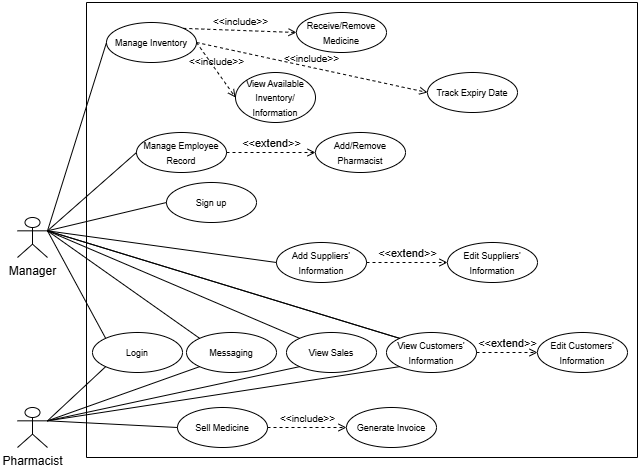

The diagram above was exported from draw.io. Its source (the exported page's mxGraphModel, read from the mxfile embedded in the PNG):
<mxGraphModel dx="1290" dy="557" grid="1" gridSize="10" guides="1" tooltips="1" connect="1" arrows="1" fold="1" page="1" pageScale="1" pageWidth="827" pageHeight="1169" math="0" shadow="0">
  <root>
    <mxCell id="0" />
    <mxCell id="1" parent="0" />
    <mxCell id="CRdZDx7YGErornl01bYG-1" value="Manager" style="shape=umlActor;verticalLabelPosition=bottom;verticalAlign=top;html=1;outlineConnect=0;" parent="1" vertex="1">
      <mxGeometry x="60" y="250" width="30" height="40" as="geometry" />
    </mxCell>
    <mxCell id="DoUMTnMTHbBnHm0YMWkQ-1" value="" style="swimlane;startSize=0;" parent="1" vertex="1">
      <mxGeometry x="129" y="35" width="551" height="455" as="geometry">
        <mxRectangle x="129" y="35" width="50" height="40" as="alternateBounds" />
      </mxGeometry>
    </mxCell>
    <mxCell id="DoUMTnMTHbBnHm0YMWkQ-4" value="&lt;font style=&quot;font-size: 9px;&quot;&gt;Manage Inventory&lt;/font&gt;" style="ellipse;whiteSpace=wrap;html=1;" parent="DoUMTnMTHbBnHm0YMWkQ-1" vertex="1">
      <mxGeometry x="20" y="20" width="90" height="40" as="geometry" />
    </mxCell>
    <mxCell id="DoUMTnMTHbBnHm0YMWkQ-25" value="&lt;font style=&quot;font-size: 9px;&quot;&gt;Receive/Remove Medicine&lt;/font&gt;" style="ellipse;whiteSpace=wrap;html=1;" parent="DoUMTnMTHbBnHm0YMWkQ-1" vertex="1">
      <mxGeometry x="210" y="10" width="90" height="40" as="geometry" />
    </mxCell>
    <mxCell id="DoUMTnMTHbBnHm0YMWkQ-24" value="&lt;font style=&quot;font-size: 9px;&quot;&gt;Track Expiry Date&lt;/font&gt;" style="ellipse;whiteSpace=wrap;html=1;" parent="DoUMTnMTHbBnHm0YMWkQ-1" vertex="1">
      <mxGeometry x="341" y="70" width="90" height="40" as="geometry" />
    </mxCell>
    <mxCell id="DoUMTnMTHbBnHm0YMWkQ-23" value="&lt;font style=&quot;font-size: 9px;&quot;&gt;View Available Inventory/ Information&lt;/font&gt;" style="ellipse;whiteSpace=wrap;html=1;" parent="DoUMTnMTHbBnHm0YMWkQ-1" vertex="1">
      <mxGeometry x="149" y="70" width="80" height="50" as="geometry" />
    </mxCell>
    <mxCell id="DoUMTnMTHbBnHm0YMWkQ-22" value="&lt;font style=&quot;font-size: 9px;&quot;&gt;Manage Employee Record&lt;/font&gt;" style="ellipse;whiteSpace=wrap;html=1;" parent="DoUMTnMTHbBnHm0YMWkQ-1" vertex="1">
      <mxGeometry x="50" y="130" width="90" height="40" as="geometry" />
    </mxCell>
    <mxCell id="DoUMTnMTHbBnHm0YMWkQ-20" value="&lt;font style=&quot;font-size: 9px;&quot;&gt;Add/Remove Pharmacist&lt;/font&gt;" style="ellipse;whiteSpace=wrap;html=1;" parent="DoUMTnMTHbBnHm0YMWkQ-1" vertex="1">
      <mxGeometry x="229" y="130" width="90" height="40" as="geometry" />
    </mxCell>
    <mxCell id="DoUMTnMTHbBnHm0YMWkQ-19" value="&lt;font style=&quot;font-size: 9px;&quot;&gt;Sign up&lt;/font&gt;" style="ellipse;whiteSpace=wrap;html=1;" parent="DoUMTnMTHbBnHm0YMWkQ-1" vertex="1">
      <mxGeometry x="80" y="180" width="90" height="40" as="geometry" />
    </mxCell>
    <mxCell id="DoUMTnMTHbBnHm0YMWkQ-30" value="&lt;font style=&quot;font-size: 10px;&quot;&gt;&amp;lt;&amp;lt;include&amp;gt;&amp;gt;&lt;/font&gt;" style="html=1;verticalAlign=bottom;labelBackgroundColor=none;endArrow=open;endFill=0;dashed=1;rounded=0;exitX=1;exitY=0;exitDx=0;exitDy=0;entryX=0;entryY=0.5;entryDx=0;entryDy=0;" parent="DoUMTnMTHbBnHm0YMWkQ-1" source="DoUMTnMTHbBnHm0YMWkQ-4" target="DoUMTnMTHbBnHm0YMWkQ-25" edge="1">
      <mxGeometry width="160" relative="1" as="geometry">
        <mxPoint x="460" y="170" as="sourcePoint" />
        <mxPoint x="620" y="170" as="targetPoint" />
      </mxGeometry>
    </mxCell>
    <mxCell id="DoUMTnMTHbBnHm0YMWkQ-31" value="&lt;font style=&quot;font-size: 10px;&quot;&gt;&amp;lt;&amp;lt;include&amp;gt;&amp;gt;&lt;/font&gt;" style="html=1;verticalAlign=bottom;labelBackgroundColor=none;endArrow=open;endFill=0;dashed=1;rounded=0;exitX=1;exitY=0.5;exitDx=0;exitDy=0;entryX=0;entryY=0.5;entryDx=0;entryDy=0;" parent="DoUMTnMTHbBnHm0YMWkQ-1" source="DoUMTnMTHbBnHm0YMWkQ-4" target="DoUMTnMTHbBnHm0YMWkQ-24" edge="1">
      <mxGeometry width="160" relative="1" as="geometry">
        <mxPoint x="117" y="56" as="sourcePoint" />
        <mxPoint x="180" y="40" as="targetPoint" />
      </mxGeometry>
    </mxCell>
    <mxCell id="DoUMTnMTHbBnHm0YMWkQ-32" value="&lt;font style=&quot;font-size: 10px;&quot;&gt;&amp;lt;&amp;lt;include&amp;gt;&amp;gt;&lt;/font&gt;" style="html=1;verticalAlign=bottom;labelBackgroundColor=none;endArrow=open;endFill=0;dashed=1;rounded=0;exitX=1;exitY=0.5;exitDx=0;exitDy=0;entryX=0;entryY=0.5;entryDx=0;entryDy=0;" parent="DoUMTnMTHbBnHm0YMWkQ-1" source="DoUMTnMTHbBnHm0YMWkQ-4" target="DoUMTnMTHbBnHm0YMWkQ-23" edge="1">
      <mxGeometry width="160" relative="1" as="geometry">
        <mxPoint x="127" y="66" as="sourcePoint" />
        <mxPoint x="190" y="50" as="targetPoint" />
      </mxGeometry>
    </mxCell>
    <mxCell id="DoUMTnMTHbBnHm0YMWkQ-43" value="&amp;lt;&amp;lt;extend&amp;gt;&amp;gt;" style="html=1;verticalAlign=bottom;labelBackgroundColor=none;endArrow=open;endFill=0;dashed=1;rounded=0;exitX=1;exitY=0.5;exitDx=0;exitDy=0;entryX=0;entryY=0.5;entryDx=0;entryDy=0;" parent="DoUMTnMTHbBnHm0YMWkQ-1" source="DoUMTnMTHbBnHm0YMWkQ-22" target="DoUMTnMTHbBnHm0YMWkQ-20" edge="1">
      <mxGeometry width="160" relative="1" as="geometry">
        <mxPoint x="300" y="240" as="sourcePoint" />
        <mxPoint x="460" y="240" as="targetPoint" />
      </mxGeometry>
    </mxCell>
    <mxCell id="DoUMTnMTHbBnHm0YMWkQ-52" value="&lt;font style=&quot;font-size: 9px;&quot;&gt;Add Suppliers' Information&lt;/font&gt;" style="ellipse;whiteSpace=wrap;html=1;" parent="DoUMTnMTHbBnHm0YMWkQ-1" vertex="1">
      <mxGeometry x="190" y="240" width="90" height="40" as="geometry" />
    </mxCell>
    <mxCell id="DoUMTnMTHbBnHm0YMWkQ-54" value="&lt;font style=&quot;font-size: 9px;&quot;&gt;Edit Suppliers' Information&lt;/font&gt;" style="ellipse;whiteSpace=wrap;html=1;" parent="DoUMTnMTHbBnHm0YMWkQ-1" vertex="1">
      <mxGeometry x="361" y="240" width="90" height="40" as="geometry" />
    </mxCell>
    <mxCell id="DoUMTnMTHbBnHm0YMWkQ-18" value="&lt;font style=&quot;font-size: 9px;&quot;&gt;Login&lt;/font&gt;" style="ellipse;whiteSpace=wrap;html=1;" parent="DoUMTnMTHbBnHm0YMWkQ-1" vertex="1">
      <mxGeometry x="6" y="330" width="90" height="40" as="geometry" />
    </mxCell>
    <mxCell id="DoUMTnMTHbBnHm0YMWkQ-17" value="&lt;font style=&quot;font-size: 9px;&quot;&gt;Messaging&lt;/font&gt;" style="ellipse;whiteSpace=wrap;html=1;" parent="DoUMTnMTHbBnHm0YMWkQ-1" vertex="1">
      <mxGeometry x="100" y="330" width="90" height="40" as="geometry" />
    </mxCell>
    <mxCell id="DoUMTnMTHbBnHm0YMWkQ-14" value="&lt;font style=&quot;font-size: 9px;&quot;&gt;View Sales&lt;/font&gt;" style="ellipse;whiteSpace=wrap;html=1;" parent="DoUMTnMTHbBnHm0YMWkQ-1" vertex="1">
      <mxGeometry x="200" y="330" width="90" height="40" as="geometry" />
    </mxCell>
    <mxCell id="DoUMTnMTHbBnHm0YMWkQ-45" value="&lt;font style=&quot;font-size: 9px;&quot;&gt;Edit Customers' Information&lt;/font&gt;" style="ellipse;whiteSpace=wrap;html=1;" parent="DoUMTnMTHbBnHm0YMWkQ-1" vertex="1">
      <mxGeometry x="451" y="330" width="90" height="40" as="geometry" />
    </mxCell>
    <mxCell id="DoUMTnMTHbBnHm0YMWkQ-16" value="&lt;font style=&quot;font-size: 9px;&quot;&gt;Sell Medicine&lt;/font&gt;" style="ellipse;whiteSpace=wrap;html=1;" parent="DoUMTnMTHbBnHm0YMWkQ-1" vertex="1">
      <mxGeometry x="91" y="405" width="90" height="40" as="geometry" />
    </mxCell>
    <mxCell id="DoUMTnMTHbBnHm0YMWkQ-15" value="&lt;font style=&quot;font-size: 9px;&quot;&gt;Generate Invoice&lt;/font&gt;" style="ellipse;whiteSpace=wrap;html=1;" parent="DoUMTnMTHbBnHm0YMWkQ-1" vertex="1">
      <mxGeometry x="260" y="405" width="90" height="40" as="geometry" />
    </mxCell>
    <mxCell id="DoUMTnMTHbBnHm0YMWkQ-42" value="&lt;font style=&quot;font-size: 10px;&quot;&gt;&amp;lt;&amp;lt;include&amp;gt;&amp;gt;&lt;/font&gt;" style="html=1;verticalAlign=bottom;labelBackgroundColor=none;endArrow=open;endFill=0;dashed=1;rounded=0;exitX=1;exitY=0.5;exitDx=0;exitDy=0;entryX=0;entryY=0.5;entryDx=0;entryDy=0;" parent="DoUMTnMTHbBnHm0YMWkQ-1" source="DoUMTnMTHbBnHm0YMWkQ-16" target="DoUMTnMTHbBnHm0YMWkQ-15" edge="1">
      <mxGeometry width="160" relative="1" as="geometry">
        <mxPoint x="152" y="36" as="sourcePoint" />
        <mxPoint x="215" y="20" as="targetPoint" />
      </mxGeometry>
    </mxCell>
    <mxCell id="DoUMTnMTHbBnHm0YMWkQ-44" value="&lt;font style=&quot;font-size: 9px;&quot;&gt;View Customers' Information&lt;/font&gt;" style="ellipse;whiteSpace=wrap;html=1;" parent="DoUMTnMTHbBnHm0YMWkQ-1" vertex="1">
      <mxGeometry x="300" y="330" width="90" height="40" as="geometry" />
    </mxCell>
    <mxCell id="LQMdu-Py4wLkQN7Pjuwd-2" value="&amp;lt;&amp;lt;extend&amp;gt;&amp;gt;" style="html=1;verticalAlign=bottom;labelBackgroundColor=none;endArrow=open;endFill=0;dashed=1;rounded=0;exitX=1;exitY=0.5;exitDx=0;exitDy=0;entryX=0;entryY=0.5;entryDx=0;entryDy=0;" parent="DoUMTnMTHbBnHm0YMWkQ-1" source="DoUMTnMTHbBnHm0YMWkQ-52" target="DoUMTnMTHbBnHm0YMWkQ-54" edge="1">
      <mxGeometry width="160" relative="1" as="geometry">
        <mxPoint x="150" y="160" as="sourcePoint" />
        <mxPoint x="270" y="210" as="targetPoint" />
      </mxGeometry>
    </mxCell>
    <mxCell id="LQMdu-Py4wLkQN7Pjuwd-3" value="&amp;lt;&amp;lt;extend&amp;gt;&amp;gt;" style="html=1;verticalAlign=bottom;labelBackgroundColor=none;endArrow=open;endFill=0;dashed=1;rounded=0;exitX=1;exitY=0.5;exitDx=0;exitDy=0;entryX=0;entryY=0.5;entryDx=0;entryDy=0;" parent="DoUMTnMTHbBnHm0YMWkQ-1" source="DoUMTnMTHbBnHm0YMWkQ-44" target="DoUMTnMTHbBnHm0YMWkQ-45" edge="1">
      <mxGeometry width="160" relative="1" as="geometry">
        <mxPoint x="160" y="170" as="sourcePoint" />
        <mxPoint x="280" y="220" as="targetPoint" />
      </mxGeometry>
    </mxCell>
    <mxCell id="DoUMTnMTHbBnHm0YMWkQ-27" value="" style="endArrow=none;html=1;rounded=0;exitX=1;exitY=0.3333333333333333;exitDx=0;exitDy=0;exitPerimeter=0;entryX=0;entryY=0.5;entryDx=0;entryDy=0;" parent="1" source="CRdZDx7YGErornl01bYG-1" target="DoUMTnMTHbBnHm0YMWkQ-4" edge="1">
      <mxGeometry width="50" height="50" relative="1" as="geometry">
        <mxPoint x="270" y="270" as="sourcePoint" />
        <mxPoint x="320" y="220" as="targetPoint" />
      </mxGeometry>
    </mxCell>
    <mxCell id="DoUMTnMTHbBnHm0YMWkQ-33" value="" style="endArrow=none;html=1;rounded=0;exitX=1;exitY=0.3333333333333333;exitDx=0;exitDy=0;exitPerimeter=0;entryX=0;entryY=0.5;entryDx=0;entryDy=0;" parent="1" source="CRdZDx7YGErornl01bYG-1" target="DoUMTnMTHbBnHm0YMWkQ-22" edge="1">
      <mxGeometry width="50" height="50" relative="1" as="geometry">
        <mxPoint x="650" y="270" as="sourcePoint" />
        <mxPoint x="700" y="220" as="targetPoint" />
      </mxGeometry>
    </mxCell>
    <mxCell id="DoUMTnMTHbBnHm0YMWkQ-34" value="" style="endArrow=none;html=1;rounded=0;exitX=1;exitY=0.3333333333333333;exitDx=0;exitDy=0;exitPerimeter=0;entryX=0;entryY=0.5;entryDx=0;entryDy=0;" parent="1" source="CRdZDx7YGErornl01bYG-1" target="DoUMTnMTHbBnHm0YMWkQ-19" edge="1">
      <mxGeometry width="50" height="50" relative="1" as="geometry">
        <mxPoint x="650" y="270" as="sourcePoint" />
        <mxPoint x="700" y="220" as="targetPoint" />
      </mxGeometry>
    </mxCell>
    <mxCell id="DoUMTnMTHbBnHm0YMWkQ-35" value="" style="endArrow=none;html=1;rounded=0;exitX=1;exitY=0.3333333333333333;exitDx=0;exitDy=0;exitPerimeter=0;entryX=0;entryY=0;entryDx=0;entryDy=0;" parent="1" source="CRdZDx7YGErornl01bYG-1" target="DoUMTnMTHbBnHm0YMWkQ-17" edge="1">
      <mxGeometry width="50" height="50" relative="1" as="geometry">
        <mxPoint x="650" y="270" as="sourcePoint" />
        <mxPoint x="700" y="220" as="targetPoint" />
      </mxGeometry>
    </mxCell>
    <mxCell id="DoUMTnMTHbBnHm0YMWkQ-36" value="" style="endArrow=none;html=1;rounded=0;exitX=1;exitY=0.3333333333333333;exitDx=0;exitDy=0;exitPerimeter=0;entryX=0;entryY=0;entryDx=0;entryDy=0;" parent="1" source="CRdZDx7YGErornl01bYG-1" target="DoUMTnMTHbBnHm0YMWkQ-18" edge="1">
      <mxGeometry width="50" height="50" relative="1" as="geometry">
        <mxPoint x="650" y="270" as="sourcePoint" />
        <mxPoint x="700" y="220" as="targetPoint" />
      </mxGeometry>
    </mxCell>
    <mxCell id="DoUMTnMTHbBnHm0YMWkQ-46" value="" style="endArrow=none;html=1;rounded=0;exitX=1;exitY=0.3333333333333333;exitDx=0;exitDy=0;exitPerimeter=0;entryX=0;entryY=0;entryDx=0;entryDy=0;" parent="1" source="CRdZDx7YGErornl01bYG-1" target="DoUMTnMTHbBnHm0YMWkQ-14" edge="1">
      <mxGeometry width="50" height="50" relative="1" as="geometry">
        <mxPoint x="500" y="300" as="sourcePoint" />
        <mxPoint x="550" y="250" as="targetPoint" />
      </mxGeometry>
    </mxCell>
    <mxCell id="DoUMTnMTHbBnHm0YMWkQ-47" value="" style="endArrow=none;html=1;rounded=0;exitX=0;exitY=0;exitDx=0;exitDy=0;entryX=1;entryY=0.3333333333333333;entryDx=0;entryDy=0;entryPerimeter=0;" parent="1" source="DoUMTnMTHbBnHm0YMWkQ-44" target="CRdZDx7YGErornl01bYG-1" edge="1">
      <mxGeometry width="50" height="50" relative="1" as="geometry">
        <mxPoint x="500" y="300" as="sourcePoint" />
        <mxPoint x="550" y="250" as="targetPoint" />
      </mxGeometry>
    </mxCell>
    <mxCell id="DoUMTnMTHbBnHm0YMWkQ-48" value="" style="endArrow=none;html=1;rounded=0;exitX=0;exitY=0;exitDx=0;exitDy=0;entryX=1;entryY=0.3333333333333333;entryDx=0;entryDy=0;entryPerimeter=0;" parent="1" source="DoUMTnMTHbBnHm0YMWkQ-44" target="CRdZDx7YGErornl01bYG-1" edge="1">
      <mxGeometry width="50" height="50" relative="1" as="geometry">
        <mxPoint x="500" y="300" as="sourcePoint" />
        <mxPoint x="550" y="250" as="targetPoint" />
      </mxGeometry>
    </mxCell>
    <mxCell id="DoUMTnMTHbBnHm0YMWkQ-55" value="" style="endArrow=none;html=1;rounded=0;exitX=1;exitY=0.3333333333333333;exitDx=0;exitDy=0;exitPerimeter=0;entryX=0;entryY=0.5;entryDx=0;entryDy=0;" parent="1" source="CRdZDx7YGErornl01bYG-1" target="DoUMTnMTHbBnHm0YMWkQ-52" edge="1">
      <mxGeometry width="50" height="50" relative="1" as="geometry">
        <mxPoint x="500" y="300" as="sourcePoint" />
        <mxPoint x="550" y="250" as="targetPoint" />
      </mxGeometry>
    </mxCell>
    <mxCell id="CRdZDx7YGErornl01bYG-2" value="Pharmacist" style="shape=umlActor;verticalLabelPosition=bottom;verticalAlign=top;html=1;outlineConnect=0;" parent="1" vertex="1">
      <mxGeometry x="60" y="440" width="30" height="40" as="geometry" />
    </mxCell>
    <mxCell id="DoUMTnMTHbBnHm0YMWkQ-37" value="" style="endArrow=none;html=1;rounded=0;exitX=1;exitY=0.3333333333333333;exitDx=0;exitDy=0;exitPerimeter=0;entryX=0;entryY=1;entryDx=0;entryDy=0;" parent="1" source="CRdZDx7YGErornl01bYG-2" target="DoUMTnMTHbBnHm0YMWkQ-18" edge="1">
      <mxGeometry width="50" height="50" relative="1" as="geometry">
        <mxPoint x="665" y="290" as="sourcePoint" />
        <mxPoint x="715" y="240" as="targetPoint" />
      </mxGeometry>
    </mxCell>
    <mxCell id="DoUMTnMTHbBnHm0YMWkQ-38" value="" style="endArrow=none;html=1;rounded=0;exitX=1;exitY=0.3333333333333333;exitDx=0;exitDy=0;exitPerimeter=0;entryX=0;entryY=1;entryDx=0;entryDy=0;" parent="1" source="CRdZDx7YGErornl01bYG-2" target="DoUMTnMTHbBnHm0YMWkQ-17" edge="1">
      <mxGeometry width="50" height="50" relative="1" as="geometry">
        <mxPoint x="665" y="290" as="sourcePoint" />
        <mxPoint x="715" y="240" as="targetPoint" />
      </mxGeometry>
    </mxCell>
    <mxCell id="DoUMTnMTHbBnHm0YMWkQ-40" value="" style="endArrow=none;html=1;rounded=0;exitX=1;exitY=0.3333333333333333;exitDx=0;exitDy=0;exitPerimeter=0;entryX=0;entryY=0.5;entryDx=0;entryDy=0;" parent="1" source="CRdZDx7YGErornl01bYG-2" target="DoUMTnMTHbBnHm0YMWkQ-16" edge="1">
      <mxGeometry width="50" height="50" relative="1" as="geometry">
        <mxPoint x="665" y="290" as="sourcePoint" />
        <mxPoint x="715" y="240" as="targetPoint" />
      </mxGeometry>
    </mxCell>
    <mxCell id="DoUMTnMTHbBnHm0YMWkQ-49" value="" style="endArrow=none;html=1;rounded=0;exitX=1;exitY=0.3333333333333333;exitDx=0;exitDy=0;exitPerimeter=0;entryX=0;entryY=1;entryDx=0;entryDy=0;" parent="1" source="CRdZDx7YGErornl01bYG-2" target="DoUMTnMTHbBnHm0YMWkQ-14" edge="1">
      <mxGeometry width="50" height="50" relative="1" as="geometry">
        <mxPoint x="515" y="250" as="sourcePoint" />
        <mxPoint x="565" y="200" as="targetPoint" />
      </mxGeometry>
    </mxCell>
    <mxCell id="DoUMTnMTHbBnHm0YMWkQ-50" value="" style="endArrow=none;html=1;rounded=0;exitX=0;exitY=1;exitDx=0;exitDy=0;entryX=1;entryY=0.3333333333333333;entryDx=0;entryDy=0;entryPerimeter=0;" parent="1" source="DoUMTnMTHbBnHm0YMWkQ-44" target="CRdZDx7YGErornl01bYG-2" edge="1">
      <mxGeometry width="50" height="50" relative="1" as="geometry">
        <mxPoint x="515" y="250" as="sourcePoint" />
        <mxPoint x="565" y="200" as="targetPoint" />
      </mxGeometry>
    </mxCell>
  </root>
</mxGraphModel>